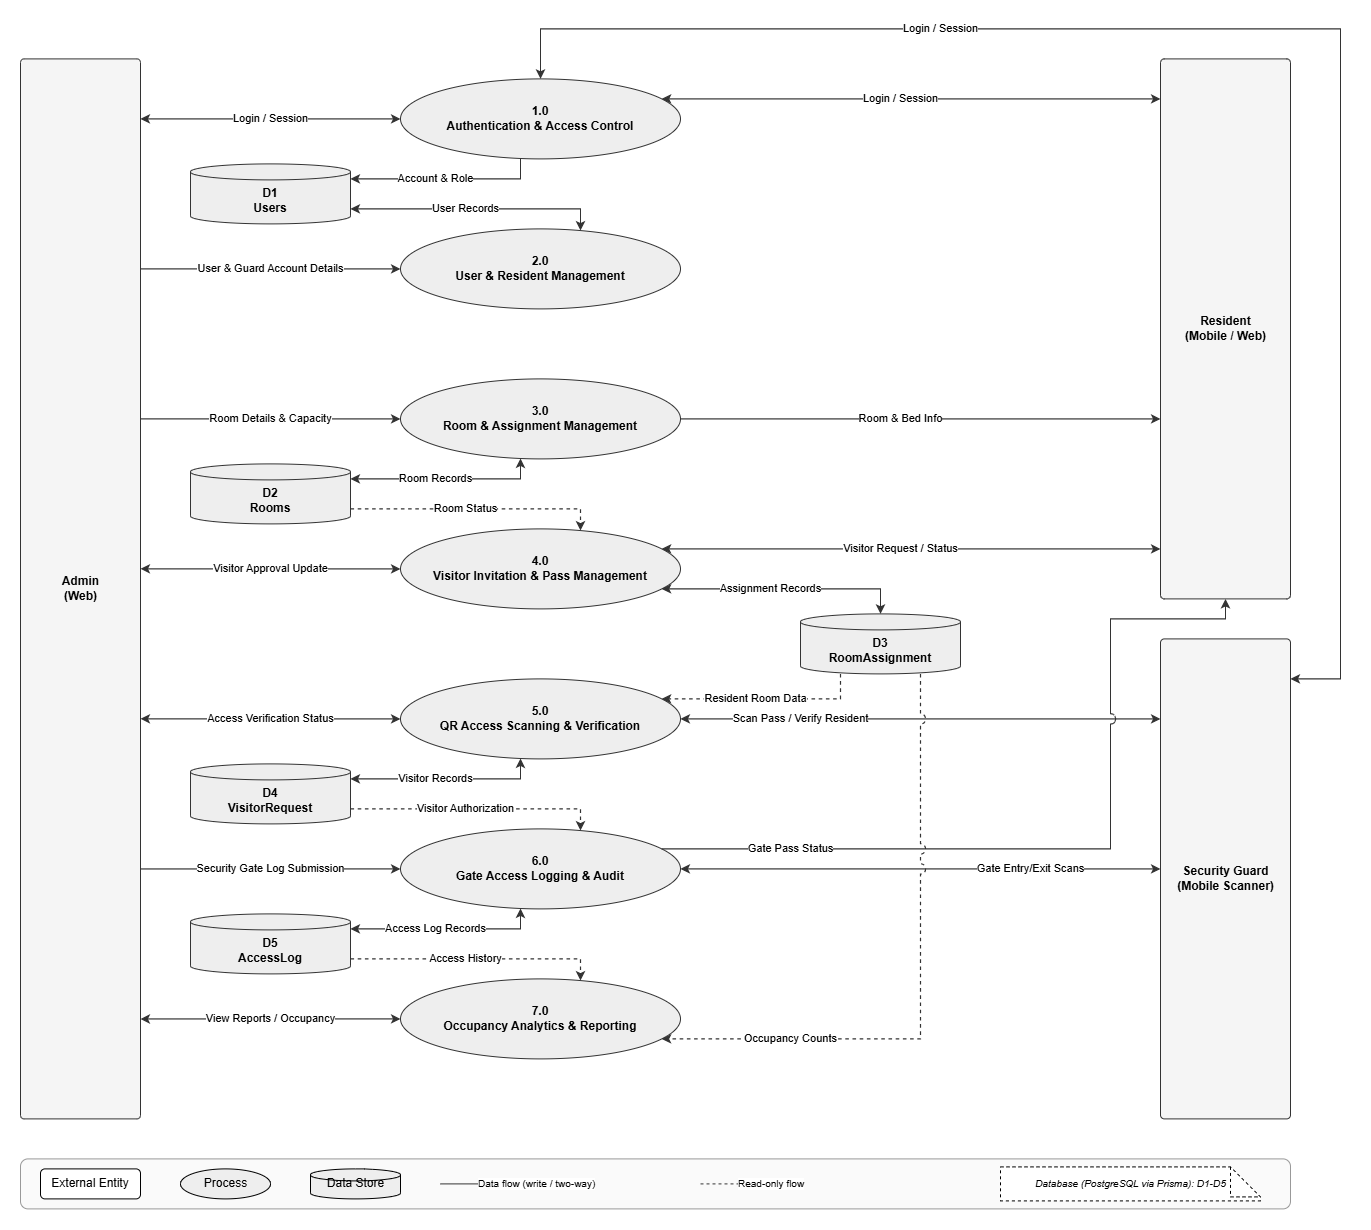

The diagram above was exported from draw.io. Its source (the exported page's mxGraphModel, read from the mxfile embedded in the PNG):
<mxGraphModel dx="1493" dy="814" grid="1" gridSize="10" guides="1" tooltips="1" connect="1" arrows="1" fold="1" page="1" pageScale="1" pageWidth="827" pageHeight="1169" math="0" shadow="0">
  <root>
    <mxCell id="0" />
    <mxCell id="1" parent="0" />
    <mxCell id="weiKM2XQnuywCxm_FE0B-1" parent="1" style="rounded=1;arcSize=3;fillColor=#f5f5f5;strokeColor=#333;fontStyle=1;verticalAlign=middle;html=1;" value="Admin&lt;br&gt;(Web)" vertex="1">
      <mxGeometry height="1060" width="120" x="370" y="365.4000244140625" as="geometry" />
    </mxCell>
    <mxCell id="weiKM2XQnuywCxm_FE0B-2" parent="1" style="rounded=1;arcSize=3;fillColor=#f5f5f5;strokeColor=#333;fontStyle=1;verticalAlign=middle;html=1;" value="Resident&lt;br&gt;(Mobile / Web)" vertex="1">
      <mxGeometry height="540" width="130" x="1510" y="365.4000244140625" as="geometry" />
    </mxCell>
    <mxCell id="weiKM2XQnuywCxm_FE0B-3" parent="1" style="rounded=1;arcSize=3;fillColor=#f5f5f5;strokeColor=#333;fontStyle=1;verticalAlign=middle;html=1;" value="Security Guard&lt;br&gt;(Mobile Scanner)" vertex="1">
      <mxGeometry height="480" width="130" x="1510" y="945.4000244140625" as="geometry" />
    </mxCell>
    <mxCell id="weiKM2XQnuywCxm_FE0B-4" parent="1" style="ellipse;whiteSpace=wrap;html=1;fillColor=#eeeeee;strokeColor=#333;" value="&lt;b&gt;1.0&lt;br&gt;Authentication &amp;amp; Access Control&lt;/b&gt;" vertex="1">
      <mxGeometry height="80" width="280" x="750" y="385.4000244140625" as="geometry" />
    </mxCell>
    <mxCell id="weiKM2XQnuywCxm_FE0B-5" parent="1" style="ellipse;whiteSpace=wrap;html=1;fillColor=#eeeeee;strokeColor=#333;" value="&lt;b&gt;2.0&lt;br&gt;User &amp;amp; Resident Management&lt;/b&gt;" vertex="1">
      <mxGeometry height="80" width="280" x="750" y="535.4000244140625" as="geometry" />
    </mxCell>
    <mxCell id="weiKM2XQnuywCxm_FE0B-6" parent="1" style="ellipse;whiteSpace=wrap;html=1;fillColor=#eeeeee;strokeColor=#333;" value="&lt;b&gt;3.0&lt;br&gt;Room &amp;amp; Assignment Management&lt;/b&gt;" vertex="1">
      <mxGeometry height="80" width="280" x="750" y="685.4000244140625" as="geometry" />
    </mxCell>
    <mxCell id="weiKM2XQnuywCxm_FE0B-7" parent="1" style="ellipse;whiteSpace=wrap;html=1;fillColor=#eeeeee;strokeColor=#333;" value="&lt;b&gt;4.0&lt;br&gt;Visitor Invitation &amp;amp; Pass Management&lt;/b&gt;" vertex="1">
      <mxGeometry height="80" width="280" x="750" y="835.4000244140625" as="geometry" />
    </mxCell>
    <mxCell id="weiKM2XQnuywCxm_FE0B-8" parent="1" style="ellipse;whiteSpace=wrap;html=1;fillColor=#eeeeee;strokeColor=#333;" value="&lt;b&gt;5.0&lt;br&gt;QR Access Scanning &amp;amp; Verification&lt;/b&gt;" vertex="1">
      <mxGeometry height="80" width="280" x="750" y="985.4000244140625" as="geometry" />
    </mxCell>
    <mxCell id="weiKM2XQnuywCxm_FE0B-9" parent="1" style="ellipse;whiteSpace=wrap;html=1;fillColor=#eeeeee;strokeColor=#333;" value="&lt;b&gt;6.0&lt;br&gt;Gate Access Logging &amp;amp; Audit&lt;/b&gt;" vertex="1">
      <mxGeometry height="80" width="280" x="750" y="1135.4000244140625" as="geometry" />
    </mxCell>
    <mxCell id="weiKM2XQnuywCxm_FE0B-10" parent="1" style="ellipse;whiteSpace=wrap;html=1;fillColor=#eeeeee;strokeColor=#333;" value="&lt;b&gt;7.0&lt;br&gt;Occupancy Analytics &amp;amp; Reporting&lt;/b&gt;" vertex="1">
      <mxGeometry height="80" width="280" x="750" y="1285.4000244140625" as="geometry" />
    </mxCell>
    <mxCell id="weiKM2XQnuywCxm_FE0B-11" parent="1" style="shape=cylinder3;boundedLbl=1;size=8;whiteSpace=wrap;html=1;fillColor=#eeeeee;strokeColor=#333;" value="&lt;b&gt;D1&lt;br&gt;Users&lt;/b&gt;" vertex="1">
      <mxGeometry height="60" width="160" x="540" y="470.4000244140625" as="geometry" />
    </mxCell>
    <mxCell id="weiKM2XQnuywCxm_FE0B-12" parent="1" style="shape=cylinder3;boundedLbl=1;size=8;whiteSpace=wrap;html=1;fillColor=#eeeeee;strokeColor=#333;" value="&lt;b&gt;D2&lt;br&gt;Rooms&lt;/b&gt;" vertex="1">
      <mxGeometry height="60" width="160" x="540" y="770.4000244140625" as="geometry" />
    </mxCell>
    <mxCell id="weiKM2XQnuywCxm_FE0B-13" parent="1" style="shape=cylinder3;boundedLbl=1;size=8;whiteSpace=wrap;html=1;fillColor=#eeeeee;strokeColor=#333;" value="&lt;b&gt;D3&lt;br&gt;RoomAssignment&lt;/b&gt;" vertex="1">
      <mxGeometry height="60" width="160" x="1150" y="920.4000244140625" as="geometry" />
    </mxCell>
    <mxCell id="weiKM2XQnuywCxm_FE0B-14" parent="1" style="shape=cylinder3;boundedLbl=1;size=8;whiteSpace=wrap;html=1;fillColor=#eeeeee;strokeColor=#333;" value="&lt;b&gt;D4&lt;br&gt;VisitorRequest&lt;/b&gt;" vertex="1">
      <mxGeometry height="60" width="160" x="540" y="1070.4000244140625" as="geometry" />
    </mxCell>
    <mxCell id="weiKM2XQnuywCxm_FE0B-15" parent="1" style="shape=cylinder3;boundedLbl=1;size=8;whiteSpace=wrap;html=1;fillColor=#eeeeee;strokeColor=#333;" value="&lt;b&gt;D5&lt;br&gt;AccessLog&lt;/b&gt;" vertex="1">
      <mxGeometry height="60" width="160" x="540" y="1220.4000244140625" as="geometry" />
    </mxCell>
    <mxCell id="weiKM2XQnuywCxm_FE0B-16" edge="1" parent="1" source="weiKM2XQnuywCxm_FE0B-1" style="html=1;rounded=0;fontSize=11;fontFamily=Helvetica;labelBackgroundColor=#ffffff;strokeColor=#333333;strokeWidth=1.2;endArrow=classic;endFill=1;jumpStyle=arc;jumpSize=10;exitPerimeter=0;entryPerimeter=0;exitX=1;exitY=0.0566;entryX=0;entryY=0.5;startArrow=classic;startFill=1;" target="weiKM2XQnuywCxm_FE0B-4" value="Login / Session">
      <mxGeometry relative="1" as="geometry" />
    </mxCell>
    <mxCell id="weiKM2XQnuywCxm_FE0B-17" edge="1" parent="1" source="weiKM2XQnuywCxm_FE0B-4" style="html=1;rounded=0;fontSize=11;fontFamily=Helvetica;labelBackgroundColor=#ffffff;strokeColor=#333333;strokeWidth=1.2;endArrow=classic;endFill=1;jumpStyle=arc;jumpSize=10;exitPerimeter=0;entryPerimeter=0;exitX=0.933;exitY=0.25;entryX=0;entryY=0.0741;startArrow=classic;startFill=1;" target="weiKM2XQnuywCxm_FE0B-2" value="Login / Session">
      <mxGeometry relative="1" x="-0.0426" as="geometry" />
    </mxCell>
    <mxCell id="weiKM2XQnuywCxm_FE0B-18" edge="1" parent="1" source="weiKM2XQnuywCxm_FE0B-4" style="html=1;rounded=0;fontSize=11;fontFamily=Helvetica;labelBackgroundColor=#ffffff;strokeColor=#333333;strokeWidth=1.2;endArrow=classic;endFill=1;jumpStyle=arc;jumpSize=10;exitPerimeter=0;entryPerimeter=0;exitX=0.5;exitY=0;entryX=1;entryY=0.0833;startArrow=classic;startFill=1;" target="weiKM2XQnuywCxm_FE0B-3" value="Login / Session">
      <mxGeometry relative="1" x="-0.4194" as="geometry">
        <Array as="points">
          <mxPoint x="890" y="335.4000244140625" />
          <mxPoint x="1690" y="335.4000244140625" />
          <mxPoint x="1690" y="985.4000244140625" />
        </Array>
      </mxGeometry>
    </mxCell>
    <mxCell id="weiKM2XQnuywCxm_FE0B-19" edge="1" parent="1" source="weiKM2XQnuywCxm_FE0B-4" style="html=1;rounded=0;fontSize=11;fontFamily=Helvetica;labelBackgroundColor=#ffffff;strokeColor=#333333;strokeWidth=1.2;endArrow=classic;endFill=1;jumpStyle=arc;jumpSize=10;exitPerimeter=0;entryPerimeter=0;exitX=0.4286;exitY=0.9949;entryX=1;entryY=0.25;" target="weiKM2XQnuywCxm_FE0B-11" value="Account &amp;amp; Role">
      <mxGeometry relative="1" x="0.1072" as="geometry">
        <Array as="points">
          <mxPoint x="870" y="485.4000244140625" />
        </Array>
      </mxGeometry>
    </mxCell>
    <mxCell id="weiKM2XQnuywCxm_FE0B-20" edge="1" parent="1" source="weiKM2XQnuywCxm_FE0B-1" style="html=1;rounded=0;fontSize=11;fontFamily=Helvetica;labelBackgroundColor=#ffffff;strokeColor=#333333;strokeWidth=1.2;endArrow=classic;endFill=1;jumpStyle=arc;jumpSize=10;exitPerimeter=0;entryPerimeter=0;exitX=1;exitY=0.1981;entryX=0;entryY=0.5;" target="weiKM2XQnuywCxm_FE0B-5" value="User &amp;amp; Guard Account Details">
      <mxGeometry relative="1" as="geometry" />
    </mxCell>
    <mxCell id="weiKM2XQnuywCxm_FE0B-21" edge="1" parent="1" source="weiKM2XQnuywCxm_FE0B-5" style="html=1;rounded=0;fontSize=11;fontFamily=Helvetica;labelBackgroundColor=#ffffff;strokeColor=#333333;strokeWidth=1.2;endArrow=classic;endFill=1;jumpStyle=arc;jumpSize=10;exitPerimeter=0;entryPerimeter=0;exitX=0.6429;exitY=0.0208;entryX=1;entryY=0.75;startArrow=classic;startFill=1;" target="weiKM2XQnuywCxm_FE0B-11" value="User Records">
      <mxGeometry relative="1" x="0.0861" as="geometry">
        <Array as="points">
          <mxPoint x="930" y="515.4000244140625" />
        </Array>
      </mxGeometry>
    </mxCell>
    <mxCell id="weiKM2XQnuywCxm_FE0B-22" edge="1" parent="1" source="weiKM2XQnuywCxm_FE0B-1" style="html=1;rounded=0;fontSize=11;fontFamily=Helvetica;labelBackgroundColor=#ffffff;strokeColor=#333333;strokeWidth=1.2;endArrow=classic;endFill=1;jumpStyle=arc;jumpSize=10;exitPerimeter=0;entryPerimeter=0;exitX=1;exitY=0.3396;entryX=0;entryY=0.5;" target="weiKM2XQnuywCxm_FE0B-6" value="Room Details &amp;amp; Capacity">
      <mxGeometry relative="1" as="geometry" />
    </mxCell>
    <mxCell id="weiKM2XQnuywCxm_FE0B-23" edge="1" parent="1" source="weiKM2XQnuywCxm_FE0B-6" style="html=1;rounded=0;fontSize=11;fontFamily=Helvetica;labelBackgroundColor=#ffffff;strokeColor=#333333;strokeWidth=1.2;endArrow=classic;endFill=1;jumpStyle=arc;jumpSize=10;exitPerimeter=0;entryPerimeter=0;exitX=0.4286;exitY=0.9949;entryX=1;entryY=0.25;startArrow=classic;startFill=1;" target="weiKM2XQnuywCxm_FE0B-12" value="Room Records">
      <mxGeometry relative="1" x="0.1072" as="geometry">
        <Array as="points">
          <mxPoint x="870" y="785.4000244140625" />
        </Array>
      </mxGeometry>
    </mxCell>
    <mxCell id="weiKM2XQnuywCxm_FE0B-24" edge="1" parent="1" source="weiKM2XQnuywCxm_FE0B-6" style="html=1;rounded=0;fontSize=11;fontFamily=Helvetica;labelBackgroundColor=#ffffff;strokeColor=#333333;strokeWidth=1.2;endArrow=classic;endFill=1;jumpStyle=arc;jumpSize=10;exitPerimeter=0;entryPerimeter=0;exitX=1;exitY=0.5;entryX=0;entryY=0.6667;" target="weiKM2XQnuywCxm_FE0B-2" value="Room &amp;amp; Bed Info">
      <mxGeometry relative="1" x="-0.0833" as="geometry" />
    </mxCell>
    <mxCell id="weiKM2XQnuywCxm_FE0B-25" edge="1" parent="1" source="weiKM2XQnuywCxm_FE0B-2" style="html=1;rounded=0;fontSize=11;fontFamily=Helvetica;labelBackgroundColor=#ffffff;strokeColor=#333333;strokeWidth=1.2;endArrow=classic;endFill=1;jumpStyle=arc;jumpSize=10;exitPerimeter=0;entryPerimeter=0;exitX=0;exitY=0.9074;entryX=0.933;entryY=0.25;startArrow=classic;startFill=1;" target="weiKM2XQnuywCxm_FE0B-7" value="Visitor Request / Status">
      <mxGeometry relative="1" x="0.0426" as="geometry" />
    </mxCell>
    <mxCell id="weiKM2XQnuywCxm_FE0B-26" edge="1" parent="1" source="weiKM2XQnuywCxm_FE0B-1" style="html=1;rounded=0;fontSize=11;fontFamily=Helvetica;labelBackgroundColor=#ffffff;strokeColor=#333333;strokeWidth=1.2;endArrow=classic;endFill=1;jumpStyle=arc;jumpSize=10;exitPerimeter=0;entryPerimeter=0;exitX=1;exitY=0.4811;entryX=0;entryY=0.5;startArrow=classic;startFill=1;" target="weiKM2XQnuywCxm_FE0B-7" value="Visitor Approval Update">
      <mxGeometry relative="1" as="geometry" />
    </mxCell>
    <mxCell id="weiKM2XQnuywCxm_FE0B-27" edge="1" parent="1" source="weiKM2XQnuywCxm_FE0B-7" style="html=1;rounded=0;fontSize=11;fontFamily=Helvetica;labelBackgroundColor=#ffffff;strokeColor=#333333;strokeWidth=1.2;endArrow=classic;endFill=1;jumpStyle=arc;jumpSize=10;exitPerimeter=0;entryPerimeter=0;exitX=0.933;exitY=0.75;entryX=0.5;entryY=0;startArrow=classic;startFill=1;" target="weiKM2XQnuywCxm_FE0B-13" value="Assignment Records">
      <mxGeometry relative="1" x="-0.1077" as="geometry">
        <Array as="points">
          <mxPoint x="1230" y="895.4000244140625" />
        </Array>
      </mxGeometry>
    </mxCell>
    <mxCell id="weiKM2XQnuywCxm_FE0B-28" edge="1" parent="1" source="weiKM2XQnuywCxm_FE0B-12" style="html=1;rounded=0;fontSize=11;fontFamily=Helvetica;labelBackgroundColor=#ffffff;strokeColor=#333333;strokeWidth=1.2;endArrow=classic;endFill=1;jumpStyle=arc;jumpSize=10;exitPerimeter=0;entryPerimeter=0;exitX=1;exitY=0.75;entryX=0.6429;entryY=0.0208;dashed=1;" target="weiKM2XQnuywCxm_FE0B-7" value="Room Status">
      <mxGeometry relative="1" x="-0.0861" as="geometry">
        <Array as="points">
          <mxPoint x="930" y="815.4000244140625" />
        </Array>
      </mxGeometry>
    </mxCell>
    <mxCell id="weiKM2XQnuywCxm_FE0B-29" edge="1" parent="1" source="weiKM2XQnuywCxm_FE0B-3" style="html=1;rounded=0;fontSize=11;fontFamily=Helvetica;labelBackgroundColor=#ffffff;strokeColor=#333333;strokeWidth=1.2;endArrow=classic;endFill=1;jumpStyle=arc;jumpSize=10;exitPerimeter=0;entryPerimeter=0;exitX=0;exitY=0.1667;entryX=1;entryY=0.5;startArrow=classic;startFill=1;" target="weiKM2XQnuywCxm_FE0B-8" value="Scan Pass / Verify Resident">
      <mxGeometry relative="1" x="0.5" as="geometry" />
    </mxCell>
    <mxCell id="weiKM2XQnuywCxm_FE0B-30" edge="1" parent="1" source="weiKM2XQnuywCxm_FE0B-1" style="html=1;rounded=0;fontSize=11;fontFamily=Helvetica;labelBackgroundColor=#ffffff;strokeColor=#333333;strokeWidth=1.2;endArrow=classic;endFill=1;jumpStyle=arc;jumpSize=10;exitPerimeter=0;entryPerimeter=0;exitX=1;exitY=0.6226;entryX=0;entryY=0.5;startArrow=classic;startFill=1;" target="weiKM2XQnuywCxm_FE0B-8" value="Access Verification Status">
      <mxGeometry relative="1" as="geometry" />
    </mxCell>
    <mxCell id="weiKM2XQnuywCxm_FE0B-31" edge="1" parent="1" source="weiKM2XQnuywCxm_FE0B-8" style="html=1;rounded=0;fontSize=11;fontFamily=Helvetica;labelBackgroundColor=#ffffff;strokeColor=#333333;strokeWidth=1.2;endArrow=classic;endFill=1;jumpStyle=arc;jumpSize=10;exitPerimeter=0;entryPerimeter=0;exitX=0.4286;exitY=0.9949;entryX=1;entryY=0.25;startArrow=classic;startFill=1;" target="weiKM2XQnuywCxm_FE0B-14" value="Visitor Records">
      <mxGeometry relative="1" x="0.1072" as="geometry">
        <Array as="points">
          <mxPoint x="870" y="1085.4000244140625" />
        </Array>
      </mxGeometry>
    </mxCell>
    <mxCell id="weiKM2XQnuywCxm_FE0B-32" edge="1" parent="1" source="weiKM2XQnuywCxm_FE0B-13" style="html=1;rounded=0;fontSize=11;fontFamily=Helvetica;labelBackgroundColor=#ffffff;strokeColor=#333333;strokeWidth=1.2;endArrow=classic;endFill=1;jumpStyle=arc;jumpSize=10;exitPerimeter=0;entryPerimeter=0;exitX=0.25;exitY=1;entryX=0.933;entryY=0.25;dashed=1;" target="weiKM2XQnuywCxm_FE0B-8" value="Resident Room Data">
      <mxGeometry relative="1" x="0.0797" as="geometry">
        <Array as="points">
          <mxPoint x="1190" y="1005.4000244140625" />
        </Array>
      </mxGeometry>
    </mxCell>
    <mxCell id="weiKM2XQnuywCxm_FE0B-33" edge="1" parent="1" source="weiKM2XQnuywCxm_FE0B-1" style="html=1;rounded=0;fontSize=11;fontFamily=Helvetica;labelBackgroundColor=#ffffff;strokeColor=#333333;strokeWidth=1.2;endArrow=classic;endFill=1;jumpStyle=arc;jumpSize=10;exitPerimeter=0;entryPerimeter=0;exitX=1;exitY=0.7642;entryX=0;entryY=0.5;" target="weiKM2XQnuywCxm_FE0B-9" value="Security Gate Log Submission">
      <mxGeometry relative="1" as="geometry" />
    </mxCell>
    <mxCell id="weiKM2XQnuywCxm_FE0B-34" edge="1" parent="1" source="weiKM2XQnuywCxm_FE0B-3" style="html=1;rounded=0;fontSize=11;fontFamily=Helvetica;labelBackgroundColor=#ffffff;strokeColor=#333333;strokeWidth=1.2;endArrow=classic;endFill=1;jumpStyle=arc;jumpSize=10;exitPerimeter=0;entryPerimeter=0;exitX=0;exitY=0.4792;entryX=1;entryY=0.5;startArrow=classic;startFill=1;" target="weiKM2XQnuywCxm_FE0B-9" value="Gate Entry/Exit Scans">
      <mxGeometry relative="1" x="-0.4583" as="geometry" />
    </mxCell>
    <mxCell id="weiKM2XQnuywCxm_FE0B-35" edge="1" parent="1" source="weiKM2XQnuywCxm_FE0B-9" style="html=1;rounded=0;fontSize=11;fontFamily=Helvetica;labelBackgroundColor=#ffffff;strokeColor=#333333;strokeWidth=1.2;endArrow=classic;endFill=1;jumpStyle=arc;jumpSize=10;exitPerimeter=0;entryPerimeter=0;exitX=0.933;exitY=0.25;entryX=0.5;entryY=1;" target="weiKM2XQnuywCxm_FE0B-2" value="Gate Pass Status">
      <mxGeometry relative="1" x="-0.6836" as="geometry">
        <Array as="points">
          <mxPoint x="1460" y="1155.4000244140625" />
          <mxPoint x="1460" y="925.4000244140625" />
          <mxPoint x="1575" y="925.4000244140625" />
        </Array>
      </mxGeometry>
    </mxCell>
    <mxCell id="weiKM2XQnuywCxm_FE0B-36" edge="1" parent="1" source="weiKM2XQnuywCxm_FE0B-9" style="html=1;rounded=0;fontSize=11;fontFamily=Helvetica;labelBackgroundColor=#ffffff;strokeColor=#333333;strokeWidth=1.2;endArrow=classic;endFill=1;jumpStyle=arc;jumpSize=10;exitPerimeter=0;entryPerimeter=0;exitX=0.4286;exitY=0.9949;entryX=1;entryY=0.25;startArrow=classic;startFill=1;" target="weiKM2XQnuywCxm_FE0B-15" value="Access Log Records">
      <mxGeometry relative="1" x="0.1072" as="geometry">
        <Array as="points">
          <mxPoint x="870" y="1235.4000244140625" />
        </Array>
      </mxGeometry>
    </mxCell>
    <mxCell id="weiKM2XQnuywCxm_FE0B-37" edge="1" parent="1" source="weiKM2XQnuywCxm_FE0B-14" style="html=1;rounded=0;fontSize=11;fontFamily=Helvetica;labelBackgroundColor=#ffffff;strokeColor=#333333;strokeWidth=1.2;endArrow=classic;endFill=1;jumpStyle=arc;jumpSize=10;exitPerimeter=0;entryPerimeter=0;exitX=1;exitY=0.75;entryX=0.6429;entryY=0.0208;dashed=1;" target="weiKM2XQnuywCxm_FE0B-9" value="Visitor Authorization">
      <mxGeometry relative="1" x="-0.0861" as="geometry">
        <Array as="points">
          <mxPoint x="930" y="1115.4000244140625" />
        </Array>
      </mxGeometry>
    </mxCell>
    <mxCell id="weiKM2XQnuywCxm_FE0B-38" edge="1" parent="1" source="weiKM2XQnuywCxm_FE0B-1" style="html=1;rounded=0;fontSize=11;fontFamily=Helvetica;labelBackgroundColor=#ffffff;strokeColor=#333333;strokeWidth=1.2;endArrow=classic;endFill=1;jumpStyle=arc;jumpSize=10;exitPerimeter=0;entryPerimeter=0;exitX=1;exitY=0.9057;entryX=0;entryY=0.5;startArrow=classic;startFill=1;" target="weiKM2XQnuywCxm_FE0B-10" value="View Reports / Occupancy">
      <mxGeometry relative="1" as="geometry" />
    </mxCell>
    <mxCell id="weiKM2XQnuywCxm_FE0B-39" edge="1" parent="1" source="weiKM2XQnuywCxm_FE0B-13" style="html=1;rounded=0;fontSize=11;fontFamily=Helvetica;labelBackgroundColor=#ffffff;strokeColor=#333333;strokeWidth=1.2;endArrow=classic;endFill=1;jumpStyle=arc;jumpSize=10;exitPerimeter=0;entryPerimeter=0;exitX=0.75;exitY=1;entryX=0.933;entryY=0.75;dashed=1;" target="weiKM2XQnuywCxm_FE0B-10" value="Occupancy Counts">
      <mxGeometry relative="1" x="0.5872" as="geometry">
        <Array as="points">
          <mxPoint x="1270" y="1345.4000244140625" />
        </Array>
      </mxGeometry>
    </mxCell>
    <mxCell id="weiKM2XQnuywCxm_FE0B-40" edge="1" parent="1" source="weiKM2XQnuywCxm_FE0B-15" style="html=1;rounded=0;fontSize=11;fontFamily=Helvetica;labelBackgroundColor=#ffffff;strokeColor=#333333;strokeWidth=1.2;endArrow=classic;endFill=1;jumpStyle=arc;jumpSize=10;exitPerimeter=0;entryPerimeter=0;exitX=1;exitY=0.75;entryX=0.6429;entryY=0.0208;dashed=1;" target="weiKM2XQnuywCxm_FE0B-10" value="Access History">
      <mxGeometry relative="1" x="-0.0861" as="geometry">
        <Array as="points">
          <mxPoint x="930" y="1265.4000244140625" />
        </Array>
      </mxGeometry>
    </mxCell>
    <mxCell id="weiKM2XQnuywCxm_FE0B-41" parent="1" style="rounded=1;fillColor=#fafafa;strokeColor=#999;" value="" vertex="1">
      <mxGeometry height="50" width="1270" x="370" y="1465.4000244140625" as="geometry" />
    </mxCell>
    <mxCell id="weiKM2XQnuywCxm_FE0B-42" parent="1" style="rounded=1;whiteSpace=wrap;html=1;" value="External Entity" vertex="1">
      <mxGeometry height="30" width="100" x="390" y="1475.4000244140625" as="geometry" />
    </mxCell>
    <mxCell id="weiKM2XQnuywCxm_FE0B-43" parent="1" style="ellipse;html=1;fillColor=#eeeeee;" value="Process" vertex="1">
      <mxGeometry height="30" width="90" x="530" y="1475.4000244140625" as="geometry" />
    </mxCell>
    <mxCell id="weiKM2XQnuywCxm_FE0B-44" parent="1" style="shape=cylinder3;size=6;html=1;fillColor=#eeeeee;" value="Data Store" vertex="1">
      <mxGeometry height="30" width="90" x="660" y="1475.4000244140625" as="geometry" />
    </mxCell>
    <mxCell id="weiKM2XQnuywCxm_FE0B-45" parent="1" style="shape=note;dashed=1;html=1;fontStyle=2;fontSize=10;" value="Database (PostgreSQL via Prisma): D1-D5" vertex="1">
      <mxGeometry height="34" width="260" x="1350" y="1473.4000244140625" as="geometry" />
    </mxCell>
    <mxCell id="weiKM2XQnuywCxm_FE0B-46" edge="1" parent="1" style="html=1;rounded=0;fontSize=10;endArrow=classic;strokeColor=#333333;labelPosition=right;verticalLabelPosition=middle;align=left;spacingLeft=6;" value="Data flow (write / two-way)">
      <mxGeometry relative="1" as="geometry">
        <mxPoint x="790" y="1490.4000244140625" as="sourcePoint" />
        <mxPoint x="850" y="1490.4000244140625" as="targetPoint" />
      </mxGeometry>
    </mxCell>
    <mxCell id="weiKM2XQnuywCxm_FE0B-47" edge="1" parent="1" style="html=1;rounded=0;fontSize=10;endArrow=classic;strokeColor=#333333;labelPosition=right;verticalLabelPosition=middle;align=left;spacingLeft=6;dashed=1;" value="Read-only flow">
      <mxGeometry relative="1" as="geometry">
        <mxPoint x="1050" y="1490.4000244140625" as="sourcePoint" />
        <mxPoint x="1110" y="1490.4000244140625" as="targetPoint" />
      </mxGeometry>
    </mxCell>
  </root>
</mxGraphModel>